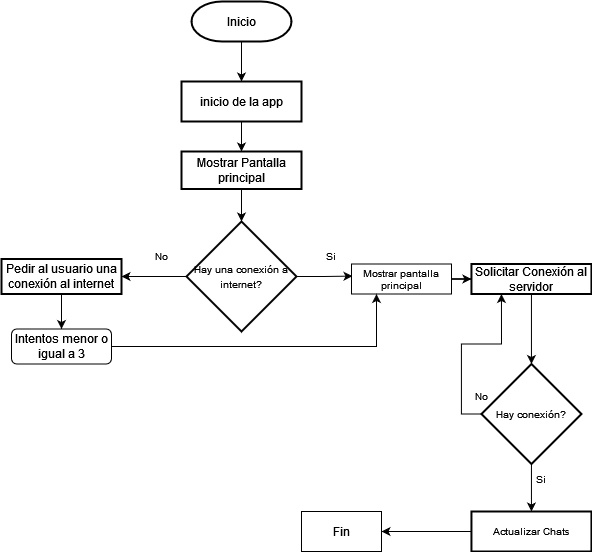

The diagram above was exported from draw.io. Its source (the exported page's mxGraphModel, read from the mxfile embedded in the PNG):
<mxGraphModel dx="1185" dy="643" grid="1" gridSize="10" guides="1" tooltips="1" connect="1" arrows="1" fold="1" page="1" pageScale="1" pageWidth="850" pageHeight="1100" math="0" shadow="0">
  <root>
    <mxCell id="0" />
    <mxCell id="1" parent="0" />
    <mxCell id="7XEOLjxcK-1d083wq8Sr-3" value="" style="edgeStyle=orthogonalEdgeStyle;rounded=0;orthogonalLoop=1;jettySize=auto;html=1;" parent="1" source="7XEOLjxcK-1d083wq8Sr-1" target="7XEOLjxcK-1d083wq8Sr-2" edge="1">
      <mxGeometry relative="1" as="geometry" />
    </mxCell>
    <mxCell id="7XEOLjxcK-1d083wq8Sr-1" value="Inicio" style="strokeWidth=2;html=1;shape=mxgraph.flowchart.terminator;whiteSpace=wrap;" parent="1" vertex="1">
      <mxGeometry x="370" y="40" width="100" height="40" as="geometry" />
    </mxCell>
    <mxCell id="7XEOLjxcK-1d083wq8Sr-15" style="edgeStyle=orthogonalEdgeStyle;rounded=0;orthogonalLoop=1;jettySize=auto;html=1;entryX=0.5;entryY=0;entryDx=0;entryDy=0;fontSize=10;" parent="1" source="7XEOLjxcK-1d083wq8Sr-2" target="7XEOLjxcK-1d083wq8Sr-12" edge="1">
      <mxGeometry relative="1" as="geometry" />
    </mxCell>
    <mxCell id="7XEOLjxcK-1d083wq8Sr-2" value="inicio de la app" style="whiteSpace=wrap;html=1;strokeWidth=2;" parent="1" vertex="1">
      <mxGeometry x="360" y="120" width="120" height="40" as="geometry" />
    </mxCell>
    <mxCell id="7XEOLjxcK-1d083wq8Sr-9" value="" style="edgeStyle=orthogonalEdgeStyle;rounded=0;orthogonalLoop=1;jettySize=auto;html=1;fontSize=10;" parent="1" source="7XEOLjxcK-1d083wq8Sr-6" target="7XEOLjxcK-1d083wq8Sr-8" edge="1">
      <mxGeometry relative="1" as="geometry" />
    </mxCell>
    <mxCell id="7XEOLjxcK-1d083wq8Sr-20" value="" style="edgeStyle=orthogonalEdgeStyle;rounded=0;orthogonalLoop=1;jettySize=auto;html=1;fontSize=10;entryX=0.01;entryY=0.403;entryDx=0;entryDy=0;entryPerimeter=0;" parent="1" source="7XEOLjxcK-1d083wq8Sr-6" target="7XEOLjxcK-1d083wq8Sr-36" edge="1">
      <mxGeometry relative="1" as="geometry">
        <mxPoint x="530" y="320" as="targetPoint" />
      </mxGeometry>
    </mxCell>
    <mxCell id="7XEOLjxcK-1d083wq8Sr-6" value="&lt;font style=&quot;font-size: 10px;&quot;&gt;Hay una conexión a internet?&lt;/font&gt;" style="strokeWidth=2;html=1;shape=mxgraph.flowchart.decision;whiteSpace=wrap;" parent="1" vertex="1">
      <mxGeometry x="365" y="260" width="110" height="110" as="geometry" />
    </mxCell>
    <mxCell id="5pwbz4vbbiWpaOwMdhj--6" style="edgeStyle=orthogonalEdgeStyle;rounded=0;orthogonalLoop=1;jettySize=auto;html=1;entryX=0.5;entryY=0;entryDx=0;entryDy=0;" edge="1" parent="1" source="7XEOLjxcK-1d083wq8Sr-8" target="5pwbz4vbbiWpaOwMdhj--2">
      <mxGeometry relative="1" as="geometry" />
    </mxCell>
    <mxCell id="7XEOLjxcK-1d083wq8Sr-8" value="Pedir al usuario una conexión al internet" style="whiteSpace=wrap;html=1;strokeWidth=2;" parent="1" vertex="1">
      <mxGeometry x="180" y="297.5" width="120" height="35" as="geometry" />
    </mxCell>
    <mxCell id="7XEOLjxcK-1d083wq8Sr-10" value="No" style="text;html=1;strokeColor=none;fillColor=none;align=center;verticalAlign=middle;whiteSpace=wrap;rounded=0;fontSize=10;" parent="1" vertex="1">
      <mxGeometry x="310" y="280" width="60" height="30" as="geometry" />
    </mxCell>
    <mxCell id="7XEOLjxcK-1d083wq8Sr-16" style="edgeStyle=orthogonalEdgeStyle;rounded=0;orthogonalLoop=1;jettySize=auto;html=1;entryX=0.5;entryY=0;entryDx=0;entryDy=0;entryPerimeter=0;fontSize=10;" parent="1" source="7XEOLjxcK-1d083wq8Sr-12" target="7XEOLjxcK-1d083wq8Sr-6" edge="1">
      <mxGeometry relative="1" as="geometry" />
    </mxCell>
    <mxCell id="7XEOLjxcK-1d083wq8Sr-12" value="Mostrar Pantalla principal" style="whiteSpace=wrap;html=1;strokeWidth=2;" parent="1" vertex="1">
      <mxGeometry x="360" y="190" width="120" height="37.5" as="geometry" />
    </mxCell>
    <mxCell id="7XEOLjxcK-1d083wq8Sr-14" value="Si" style="text;html=1;strokeColor=none;fillColor=none;align=center;verticalAlign=middle;whiteSpace=wrap;rounded=0;fontSize=10;" parent="1" vertex="1">
      <mxGeometry x="480" y="280" width="60" height="30" as="geometry" />
    </mxCell>
    <mxCell id="7XEOLjxcK-1d083wq8Sr-27" style="edgeStyle=orthogonalEdgeStyle;rounded=0;orthogonalLoop=1;jettySize=auto;html=1;entryX=0.5;entryY=0;entryDx=0;entryDy=0;entryPerimeter=0;fontSize=10;" parent="1" source="7XEOLjxcK-1d083wq8Sr-19" target="7XEOLjxcK-1d083wq8Sr-26" edge="1">
      <mxGeometry relative="1" as="geometry" />
    </mxCell>
    <mxCell id="7XEOLjxcK-1d083wq8Sr-19" value="Solicitar Conexión al servidor" style="whiteSpace=wrap;html=1;strokeWidth=2;" parent="1" vertex="1">
      <mxGeometry x="649.95" y="302.5" width="120" height="30" as="geometry" />
    </mxCell>
    <mxCell id="7XEOLjxcK-1d083wq8Sr-29" value="" style="edgeStyle=orthogonalEdgeStyle;rounded=0;orthogonalLoop=1;jettySize=auto;html=1;fontSize=10;entryX=0.25;entryY=1;entryDx=0;entryDy=0;" parent="1" source="7XEOLjxcK-1d083wq8Sr-26" target="7XEOLjxcK-1d083wq8Sr-19" edge="1">
      <mxGeometry relative="1" as="geometry">
        <mxPoint x="639.95" y="382.5" as="targetPoint" />
        <Array as="points">
          <mxPoint x="639.95" y="452.5" />
          <mxPoint x="639.95" y="382.5" />
          <mxPoint x="679.95" y="382.5" />
        </Array>
      </mxGeometry>
    </mxCell>
    <mxCell id="7XEOLjxcK-1d083wq8Sr-33" value="" style="edgeStyle=orthogonalEdgeStyle;rounded=0;orthogonalLoop=1;jettySize=auto;html=1;fontSize=10;exitX=0.5;exitY=1;exitDx=0;exitDy=0;exitPerimeter=0;" parent="1" source="7XEOLjxcK-1d083wq8Sr-26" target="7XEOLjxcK-1d083wq8Sr-32" edge="1">
      <mxGeometry relative="1" as="geometry" />
    </mxCell>
    <mxCell id="7XEOLjxcK-1d083wq8Sr-26" value="Hay conexión?" style="strokeWidth=2;html=1;shape=mxgraph.flowchart.decision;whiteSpace=wrap;fontSize=10;" parent="1" vertex="1">
      <mxGeometry x="659.95" y="402.5" width="100" height="100" as="geometry" />
    </mxCell>
    <mxCell id="7XEOLjxcK-1d083wq8Sr-30" value="No" style="text;html=1;strokeColor=none;fillColor=none;align=center;verticalAlign=middle;whiteSpace=wrap;rounded=0;fontSize=10;" parent="1" vertex="1">
      <mxGeometry x="630" y="420" width="60" height="30" as="geometry" />
    </mxCell>
    <mxCell id="5pwbz4vbbiWpaOwMdhj--8" style="edgeStyle=orthogonalEdgeStyle;rounded=0;orthogonalLoop=1;jettySize=auto;html=1;entryX=1;entryY=0.5;entryDx=0;entryDy=0;" edge="1" parent="1" source="7XEOLjxcK-1d083wq8Sr-32" target="5pwbz4vbbiWpaOwMdhj--7">
      <mxGeometry relative="1" as="geometry" />
    </mxCell>
    <mxCell id="7XEOLjxcK-1d083wq8Sr-32" value="Actualizar Chats" style="whiteSpace=wrap;html=1;fontSize=10;strokeWidth=2;" parent="1" vertex="1">
      <mxGeometry x="649.95" y="550" width="120" height="40" as="geometry" />
    </mxCell>
    <mxCell id="7XEOLjxcK-1d083wq8Sr-34" value="Si" style="text;html=1;strokeColor=none;fillColor=none;align=center;verticalAlign=middle;whiteSpace=wrap;rounded=0;fontSize=10;" parent="1" vertex="1">
      <mxGeometry x="690" y="502.5" width="60" height="30" as="geometry" />
    </mxCell>
    <mxCell id="7XEOLjxcK-1d083wq8Sr-37" style="edgeStyle=orthogonalEdgeStyle;rounded=0;orthogonalLoop=1;jettySize=auto;html=1;entryX=0;entryY=0.5;entryDx=0;entryDy=0;fontSize=10;" parent="1" source="7XEOLjxcK-1d083wq8Sr-36" target="7XEOLjxcK-1d083wq8Sr-19" edge="1">
      <mxGeometry relative="1" as="geometry" />
    </mxCell>
    <mxCell id="7XEOLjxcK-1d083wq8Sr-36" value="Mostrar pantalla principal" style="rounded=0;whiteSpace=wrap;html=1;fontSize=10;" parent="1" vertex="1">
      <mxGeometry x="530" y="302.5" width="100" height="30" as="geometry" />
    </mxCell>
    <mxCell id="5pwbz4vbbiWpaOwMdhj--3" style="edgeStyle=orthogonalEdgeStyle;rounded=0;orthogonalLoop=1;jettySize=auto;html=1;entryX=0.25;entryY=1;entryDx=0;entryDy=0;" edge="1" parent="1" source="5pwbz4vbbiWpaOwMdhj--2" target="7XEOLjxcK-1d083wq8Sr-36">
      <mxGeometry relative="1" as="geometry">
        <mxPoint x="370" y="530" as="targetPoint" />
        <Array as="points">
          <mxPoint x="555" y="385" />
        </Array>
      </mxGeometry>
    </mxCell>
    <mxCell id="5pwbz4vbbiWpaOwMdhj--2" value="Intentos menor o igual a 3" style="rounded=1;whiteSpace=wrap;html=1;" vertex="1" parent="1">
      <mxGeometry x="190" y="367.5" width="100" height="35" as="geometry" />
    </mxCell>
    <mxCell id="5pwbz4vbbiWpaOwMdhj--7" value="Fin" style="rounded=0;whiteSpace=wrap;html=1;" vertex="1" parent="1">
      <mxGeometry x="480" y="550" width="80" height="40" as="geometry" />
    </mxCell>
  </root>
</mxGraphModel>